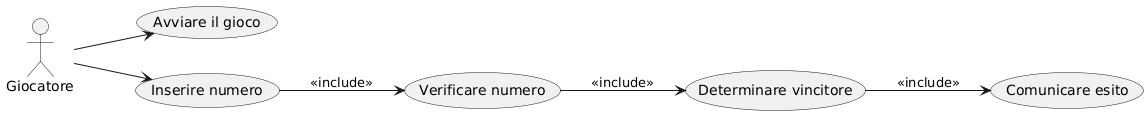

The diagram above was rendered by PlantUML. Its source (embedded in the PNG):
@startuml
left to right direction
actor Giocatore


    usecase "Avviare il gioco" as UC_Avvio
    usecase "Inserire numero" as UC_Inserisci
    usecase "Verificare numero" as UC_Verifica
    usecase "Determinare vincitore" as UC_Vincitore
    usecase "Comunicare esito" as UC_Esito


' Relazioni attore → casi d'uso
Giocatore --> UC_Avvio
Giocatore --> UC_Inserisci

' Relazioni interne tra i casi d’uso
UC_Inserisci --> UC_Verifica : <<include>>
UC_Verifica --> UC_Vincitore : <<include>>
UC_Vincitore --> UC_Esito : <<include>>
@enduml